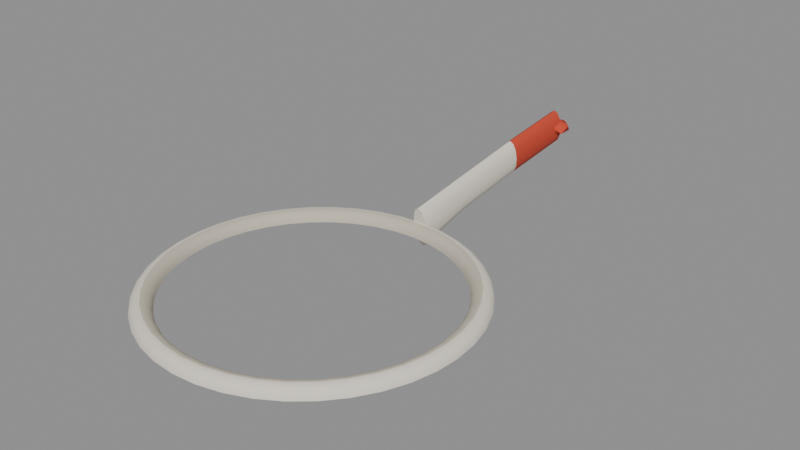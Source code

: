 # Source: poi.blend  (saved by Blender 5.1.30; exported with 4.5.12 LTS)
import bpy
from mathutils import Matrix  # noqa: F401  (used for matrix-valued properties, if any)

bpy.ops.wm.read_factory_settings(use_empty=True)
scene = bpy.context.scene
scene.name = 'Scene'

# ---- materials (node trees are filled in below, after node groups)
mat_poi_frame = bpy.data.materials.new('poi_frame')
mat_poi_frame.diffuse_color = (0.807, 0.7529, 0.6445, 1.0)
mat_poi_frame_shade = bpy.data.materials.new('poi_frame_shade')
mat_poi_frame_shade.diffuse_color = (0.5841, 0.5271, 0.4233, 1.0)
mat_poi_handle_red = bpy.data.materials.new('poi_handle_red')
mat_poi_handle_red.diffuse_color = (0.5841, 0.05613, 0.02519, 1.0)

# ---- material node trees
mat_poi_frame.use_nodes = True; mat_poi_frame.node_tree.nodes.clear()
_N = mat_poi_frame.node_tree.nodes; _L = mat_poi_frame.node_tree.links
n0 = _N.new('ShaderNodeBsdfPrincipled'); n0.name = 'Principled BSDF'; n0.location = (-200, 100)
n0.inputs[0].default_value = (0.807, 0.7529, 0.6445, 1.0)
n0.inputs[2].default_value = 0.9
n1 = _N.new('ShaderNodeOutputMaterial'); n1.name = 'Material Output'; n1.location = (200, 100)
_L.new(n0.outputs[0], n1.inputs[0])
n1.is_active_output = True
mat_poi_frame_shade.use_nodes = True; mat_poi_frame_shade.node_tree.nodes.clear()
_N = mat_poi_frame_shade.node_tree.nodes; _L = mat_poi_frame_shade.node_tree.links
n0 = _N.new('ShaderNodeBsdfPrincipled'); n0.name = 'Principled BSDF'; n0.location = (-200, 100)
n0.inputs[0].default_value = (0.5841, 0.5271, 0.4233, 1.0)
n0.inputs[2].default_value = 0.9
n1 = _N.new('ShaderNodeOutputMaterial'); n1.name = 'Material Output'; n1.location = (200, 100)
_L.new(n0.outputs[0], n1.inputs[0])
n1.is_active_output = True
mat_poi_handle_red.use_nodes = True; mat_poi_handle_red.node_tree.nodes.clear()
_N = mat_poi_handle_red.node_tree.nodes; _L = mat_poi_handle_red.node_tree.links
n0 = _N.new('ShaderNodeBsdfPrincipled'); n0.name = 'Principled BSDF'; n0.location = (-200, 100)
n0.inputs[0].default_value = (0.5841, 0.05613, 0.02519, 1.0)
n0.inputs[2].default_value = 0.9
n1 = _N.new('ShaderNodeOutputMaterial'); n1.name = 'Material Output'; n1.location = (200, 100)
_L.new(n0.outputs[0], n1.inputs[0])
n1.is_active_output = True

# ---- meshes
me_poi = bpy.data.meshes.new('poi')
me_poi.from_pydata([(0.053, 0.0, 0.0), (0.05235, 0.008291, 0.0), (0.05041, 0.01638, 0.0), (0.04722, 0.02406, 0.0), (0.04288, 0.03115, 0.0), (0.03748, 0.03748, 0.0), (0.03115, 0.04288, 0.0), (0.02406, 0.04722, 0.0), (0.01638, 0.05041, 0.0), (0.008291, 0.05235, 0.0), (3.245e-18, 0.053, 0.0), (-0.008291, 0.05235, 0.0), (-0.01638, 0.05041, 0.0), (-0.02406, 0.04722, 0.0), (-0.03115, 0.04288, 0.0), (-0.03748, 0.03748, 0.0), (-0.04288, 0.03115, 0.0), (-0.04722, 0.02406, 0.0), (-0.05041, 0.01638, 0.0), (-0.05235, 0.008291, 0.0), (-0.053, 6.491e-18, 0.0), (-0.05235, -0.008291, 0.0), (-0.05041, -0.01638, 0.0), (-0.04722, -0.02406, 0.0), (-0.04288, -0.03115, 0.0), (-0.03748, -0.03748, 0.0), (-0.03115, -0.04288, 0.0), (-0.02406, -0.04722, 0.0), (-0.01638, -0.05041, 0.0), (-0.008291, -0.05235, 0.0), (-9.736e-18, -0.053, 0.0), (0.008291, -0.05235, 0.0), (0.01638, -0.05041, 0.0), (0.02406, -0.04722, 0.0), (0.03115, -0.04288, 0.0), (0.03748, -0.03748, 0.0), (0.04288, -0.03115, 0.0), (0.04722, -0.02406, 0.0), (0.05041, -0.01638, 0.0), (0.05235, -0.008291, 0.0), (0.05273, 0.0, 0.001339), (0.05208, 0.008249, 0.001339), (0.05015, 0.0163, 0.001339), (0.04699, 0.02394, 0.001339), (0.04266, 0.031, 0.001339), (0.03729, 0.03729, 0.001339), (0.031, 0.04266, 0.001339), (0.02394, 0.04699, 0.001339), (0.0163, 0.05015, 0.001339), (0.008249, 0.05208, 0.001339), (3.229e-18, 0.05273, 0.001339), (-0.008249, 0.05208, 0.001339), (-0.0163, 0.05015, 0.001339), (-0.02394, 0.04699, 0.001339), (-0.031, 0.04266, 0.001339), (-0.03729, 0.03729, 0.001339), (-0.04266, 0.031, 0.001339), (-0.04699, 0.02394, 0.001339), (-0.05015, 0.0163, 0.001339), (-0.05208, 0.008249, 0.001339), (-0.05273, 6.458e-18, 0.001339), (-0.05208, -0.008249, 0.001339), (-0.05015, -0.0163, 0.001339), (-0.04699, -0.02394, 0.001339), (-0.04266, -0.031, 0.001339), (-0.03729, -0.03729, 0.001339), (-0.031, -0.04266, 0.001339), (-0.02394, -0.04699, 0.001339), (-0.0163, -0.05015, 0.001339), (-0.008249, -0.05208, 0.001339), (-9.687e-18, -0.05273, 0.001339), (0.008249, -0.05208, 0.001339), (0.0163, -0.05015, 0.001339), (0.02394, -0.04699, 0.001339), (0.031, -0.04266, 0.001339), (0.03729, -0.03729, 0.001339), (0.04266, -0.031, 0.001339), (0.04699, -0.02394, 0.001339), (0.05015, -0.0163, 0.001339), (0.05208, -0.008249, 0.001339), (0.05197, 0.0, 0.002475), (0.05133, 0.008131, 0.002475), (0.04943, 0.01606, 0.002475), (0.04631, 0.0236, 0.002475), (0.04205, 0.03055, 0.002475), (0.03675, 0.03675, 0.002475), (0.03055, 0.04205, 0.002475), (0.0236, 0.04631, 0.002475), (0.01606, 0.04943, 0.002475), (0.008131, 0.05133, 0.002475), (3.183e-18, 0.05197, 0.002475), (-0.008131, 0.05133, 0.002475), (-0.01606, 0.04943, 0.002475), (-0.0236, 0.04631, 0.002475), (-0.03055, 0.04205, 0.002475), (-0.03675, 0.03675, 0.002475), (-0.04205, 0.03055, 0.002475), (-0.04631, 0.0236, 0.002475), (-0.04943, 0.01606, 0.002475), (-0.05133, 0.008131, 0.002475), (-0.05197, 6.365e-18, 0.002475), (-0.05133, -0.008131, 0.002475), (-0.04943, -0.01606, 0.002475), (-0.04631, -0.0236, 0.002475), (-0.04205, -0.03055, 0.002475), (-0.03675, -0.03675, 0.002475), (-0.03055, -0.04205, 0.002475), (-0.0236, -0.04631, 0.002475), (-0.01606, -0.04943, 0.002475), (-0.008131, -0.05133, 0.002475), (-9.548e-18, -0.05197, 0.002475), (0.008131, -0.05133, 0.002475), (0.01606, -0.04943, 0.002475), (0.0236, -0.04631, 0.002475), (0.03055, -0.04205, 0.002475), (0.03675, -0.03675, 0.002475), (0.04205, -0.03055, 0.002475), (0.04631, -0.0236, 0.002475), (0.04943, -0.01606, 0.002475), (0.05133, -0.008131, 0.002475), (0.05084, 0.0, 0.003234), (0.05021, 0.007953, 0.003234), (0.04835, 0.01571, 0.003234), (0.0453, 0.02308, 0.003234), (0.04113, 0.02988, 0.003234), (0.03595, 0.03595, 0.003234), (0.02988, 0.04113, 0.003234), (0.02308, 0.0453, 0.003234), (0.01571, 0.04835, 0.003234), (0.007953, 0.05021, 0.003234), (3.113e-18, 0.05084, 0.003234), (-0.007953, 0.05021, 0.003234), (-0.01571, 0.04835, 0.003234), (-0.02308, 0.0453, 0.003234), (-0.02988, 0.04113, 0.003234), (-0.03595, 0.03595, 0.003234), (-0.04113, 0.02988, 0.003234), (-0.0453, 0.02308, 0.003234), (-0.04835, 0.01571, 0.003234), (-0.05021, 0.007953, 0.003234), (-0.05084, 6.226e-18, 0.003234), (-0.05021, -0.007953, 0.003234), (-0.04835, -0.01571, 0.003234), (-0.0453, -0.02308, 0.003234), (-0.04113, -0.02988, 0.003234), (-0.03595, -0.03595, 0.003234), (-0.02988, -0.04113, 0.003234), (-0.02308, -0.0453, 0.003234), (-0.01571, -0.04835, 0.003234), (-0.007953, -0.05021, 0.003234), (-9.339e-18, -0.05084, 0.003234), (0.007953, -0.05021, 0.003234), (0.01571, -0.04835, 0.003234), (0.02308, -0.0453, 0.003234), (0.02988, -0.04113, 0.003234), (0.03595, -0.03595, 0.003234), (0.04113, -0.02988, 0.003234), (0.0453, -0.02308, 0.003234), (0.04835, -0.01571, 0.003234), (0.05021, -0.007953, 0.003234), (0.0495, 0.0, 0.0035), (0.04889, 0.007744, 0.0035), (0.04708, 0.0153, 0.0035), (0.0441, 0.02247, 0.0035), (0.04005, 0.0291, 0.0035), (0.035, 0.035, 0.0035), (0.0291, 0.04005, 0.0035), (0.02247, 0.0441, 0.0035), (0.0153, 0.04708, 0.0035), (0.007744, 0.04889, 0.0035), (3.031e-18, 0.0495, 0.0035), (-0.007744, 0.04889, 0.0035), (-0.0153, 0.04708, 0.0035), (-0.02247, 0.0441, 0.0035), (-0.0291, 0.04005, 0.0035), (-0.035, 0.035, 0.0035), (-0.04005, 0.0291, 0.0035), (-0.0441, 0.02247, 0.0035), (-0.04708, 0.0153, 0.0035), (-0.04889, 0.007744, 0.0035), (-0.0495, 6.062e-18, 0.0035), (-0.04889, -0.007744, 0.0035), (-0.04708, -0.0153, 0.0035), (-0.0441, -0.02247, 0.0035), (-0.04005, -0.0291, 0.0035), (-0.035, -0.035, 0.0035), (-0.0291, -0.04005, 0.0035), (-0.02247, -0.0441, 0.0035), (-0.0153, -0.04708, 0.0035), (-0.007744, -0.04889, 0.0035), (-9.093e-18, -0.0495, 0.0035), (0.007744, -0.04889, 0.0035), (0.0153, -0.04708, 0.0035), (0.02247, -0.0441, 0.0035), (0.0291, -0.04005, 0.0035), (0.035, -0.035, 0.0035), (0.04005, -0.0291, 0.0035), (0.0441, -0.02247, 0.0035), (0.04708, -0.0153, 0.0035), (0.04889, -0.007744, 0.0035), (0.04816, 0.0, 0.003234), (0.04757, 0.007534, 0.003234), (0.0458, 0.01488, 0.003234), (0.04291, 0.02186, 0.003234), (0.03896, 0.02831, 0.003234), (0.03405, 0.03405, 0.003234), (0.02831, 0.03896, 0.003234), (0.02186, 0.04291, 0.003234), (0.01488, 0.0458, 0.003234), (0.007534, 0.04757, 0.003234), (2.949e-18, 0.04816, 0.003234), (-0.007534, 0.04757, 0.003234), (-0.01488, 0.0458, 0.003234), (-0.02186, 0.04291, 0.003234), (-0.02831, 0.03896, 0.003234), (-0.03405, 0.03405, 0.003234), (-0.03896, 0.02831, 0.003234), (-0.04291, 0.02186, 0.003234), (-0.0458, 0.01488, 0.003234), (-0.04757, 0.007534, 0.003234), (-0.04816, 5.898e-18, 0.003234), (-0.04757, -0.007534, 0.003234), (-0.0458, -0.01488, 0.003234), (-0.04291, -0.02186, 0.003234), (-0.03896, -0.02831, 0.003234), (-0.03405, -0.03405, 0.003234), (-0.02831, -0.03896, 0.003234), (-0.02186, -0.04291, 0.003234), (-0.01488, -0.0458, 0.003234), (-0.007534, -0.04757, 0.003234), (-8.847e-18, -0.04816, 0.003234), (0.007534, -0.04757, 0.003234), (0.01488, -0.0458, 0.003234), (0.02186, -0.04291, 0.003234), (0.02831, -0.03896, 0.003234), (0.03405, -0.03405, 0.003234), (0.03896, -0.02831, 0.003234), (0.04291, -0.02186, 0.003234), (0.0458, -0.01488, 0.003234), (0.04757, -0.007534, 0.003234), (0.04703, 0.0, 0.002475), (0.04645, 0.007356, 0.002475), (0.04472, 0.01453, 0.002475), (0.0419, 0.02135, 0.002475), (0.03804, 0.02764, 0.002475), (0.03325, 0.03325, 0.002475), (0.02764, 0.03804, 0.002475), (0.02135, 0.0419, 0.002475), (0.01453, 0.04472, 0.002475), (0.007356, 0.04645, 0.002475), (2.879e-18, 0.04703, 0.002475), (-0.007356, 0.04645, 0.002475), (-0.01453, 0.04472, 0.002475), (-0.02135, 0.0419, 0.002475), (-0.02764, 0.03804, 0.002475), (-0.03325, 0.03325, 0.002475), (-0.03804, 0.02764, 0.002475), (-0.0419, 0.02135, 0.002475), (-0.04472, 0.01453, 0.002475), (-0.04645, 0.007356, 0.002475), (-0.04703, 5.759e-18, 0.002475), (-0.04645, -0.007356, 0.002475), (-0.04472, -0.01453, 0.002475), (-0.0419, -0.02135, 0.002475), (-0.03804, -0.02764, 0.002475), (-0.03325, -0.03325, 0.002475), (-0.02764, -0.03804, 0.002475), (-0.02135, -0.0419, 0.002475), (-0.01453, -0.04472, 0.002475), (-0.007356, -0.04645, 0.002475), (-8.638e-18, -0.04703, 0.002475), (0.007356, -0.04645, 0.002475), (0.01453, -0.04472, 0.002475), (0.02135, -0.0419, 0.002475), (0.02764, -0.03804, 0.002475), (0.03325, -0.03325, 0.002475), (0.03804, -0.02764, 0.002475), (0.0419, -0.02135, 0.002475), (0.04472, -0.01453, 0.002475), (0.04645, -0.007356, 0.002475), (0.04627, 0.0, 0.001339), (0.0457, 0.007238, 0.001339), (0.044, 0.0143, 0.001339), (0.04122, 0.021, 0.001339), (0.03743, 0.02719, 0.001339), (0.03272, 0.03272, 0.001339), (0.02719, 0.03743, 0.001339), (0.021, 0.04122, 0.001339), (0.0143, 0.044, 0.001339), (0.007238, 0.0457, 0.001339), (2.833e-18, 0.04627, 0.001339), (-0.007238, 0.0457, 0.001339), (-0.0143, 0.044, 0.001339), (-0.021, 0.04122, 0.001339), (-0.02719, 0.03743, 0.001339), (-0.03272, 0.03272, 0.001339), (-0.03743, 0.02719, 0.001339), (-0.04122, 0.021, 0.001339), (-0.044, 0.0143, 0.001339), (-0.0457, 0.007238, 0.001339), (-0.04627, 5.666e-18, 0.001339), (-0.0457, -0.007238, 0.001339), (-0.044, -0.0143, 0.001339), (-0.04122, -0.021, 0.001339), (-0.03743, -0.02719, 0.001339), (-0.03272, -0.03272, 0.001339), (-0.02719, -0.03743, 0.001339), (-0.021, -0.04122, 0.001339), (-0.0143, -0.044, 0.001339), (-0.007238, -0.0457, 0.001339), (-8.499e-18, -0.04627, 0.001339), (0.007238, -0.0457, 0.001339), (0.0143, -0.044, 0.001339), (0.021, -0.04122, 0.001339), (0.02719, -0.03743, 0.001339), (0.03272, -0.03272, 0.001339), (0.03743, -0.02719, 0.001339), (0.04122, -0.021, 0.001339), (0.044, -0.0143, 0.001339), (0.0457, -0.007238, 0.001339), (0.04543, 0.007196, 4.286e-19), (0.04375, 0.01421, 4.286e-19), (0.04099, 0.02088, 4.286e-19), (0.03253, 0.03253, 4.286e-19), (0.02088, 0.04099, 4.286e-19), (0.01421, 0.04375, 4.286e-19), (0.007196, 0.04543, 4.286e-19), (-0.007196, 0.04543, 4.286e-19), (-0.01421, 0.04375, 4.286e-19), (-0.02088, 0.04099, 4.286e-19), (-0.04099, 0.02088, 4.286e-19), (-0.04375, 0.01421, 4.286e-19), (-0.04543, 0.007196, 4.286e-19), (-0.04543, -0.007196, 4.286e-19), (-0.04375, -0.01421, 4.286e-19), (-0.04099, -0.02088, 4.286e-19), (-0.02088, -0.04099, 4.286e-19), (-0.01421, -0.04375, 4.286e-19), (-0.007196, -0.04543, 4.286e-19), (0.007196, -0.04543, 4.286e-19), (0.01421, -0.04375, 4.286e-19), (0.02088, -0.04099, 4.286e-19), (0.04099, -0.02088, 4.286e-19), (0.04375, -0.01421, 4.286e-19), (0.04543, -0.007196, 4.286e-19), (0.046, 0.0, 0.0), (0.03721, 0.02704, 0.0), (0.02704, 0.03721, 0.0), (2.817e-18, 0.046, 0.0), (-0.02704, 0.03721, 0.0), (-0.03253, 0.03253, 0.0), (-0.03721, 0.02704, 0.0), (-0.046, 5.633e-18, 0.0), (-0.03721, -0.02704, 0.0), (-0.03253, -0.03253, 0.0), (-0.02704, -0.03721, 0.0), (-8.45e-18, -0.046, 0.0), (0.02704, -0.03721, 0.0), (0.03253, -0.03253, 0.0), (0.03721, -0.02704, 0.0), (0.0, 0.04853, 0.009354), (0.0013, 0.04873, 0.008369), (0.002252, 0.04926, 0.005677), (0.0026, 0.05, 0.002), (0.002252, 0.05074, -0.001677), (0.0013, 0.05127, -0.004369), (3.184e-19, 0.05147, -0.005354), (-0.0013, 0.05127, -0.004369), (-0.002252, 0.05074, -0.001677), (-0.0026, 0.05, 0.002), (-0.002252, 0.04926, 0.005677), (-0.0013, 0.04873, 0.008369), (0.0, 0.06902, 0.01212), (0.0013, 0.06915, 0.0113), (0.002252, 0.06951, 0.009061), (0.0026, 0.07, 0.006), (0.002252, 0.07049, 0.002939), (0.0013, 0.07085, 0.0006981), (3.184e-19, 0.07098, -0.0001221), (-0.0013, 0.07085, 0.0006981), (-0.002252, 0.07049, 0.002939), (-0.0026, 0.07, 0.006), (-0.002252, 0.06951, 0.009061), (-0.0013, 0.06915, 0.0113), (0.0, 0.09926, 0.01616), (0.0013, 0.09936, 0.01533), (0.002252, 0.09963, 0.01308), (0.0026, 0.1, 0.01), (0.002252, 0.1004, 0.006922), (0.0013, 0.1006, 0.004669), (3.184e-19, 0.1007, 0.003845), (-0.0013, 0.1006, 0.004669), (-0.002252, 0.1004, 0.006922), (-0.0026, 0.1, 0.01), (-0.002252, 0.09963, 0.01308), (-0.0013, 0.09936, 0.01533), (0.0, 0.1273, 0.01916), (0.0013, 0.1274, 0.01834), (0.002252, 0.1277, 0.01608), (0.0026, 0.128, 0.013), (0.002252, 0.1283, 0.009918), (0.0013, 0.1286, 0.007661), (3.184e-19, 0.1287, 0.006835), (-0.0013, 0.1286, 0.007661), (-0.002252, 0.1283, 0.009918), (-0.0026, 0.128, 0.013), (-0.002252, 0.1277, 0.01608), (-0.0013, 0.1274, 0.01834), (0.0, 0.128, 0.0102), (0.004631, 0.1254, 0.01175), (-0.001769, 0.1237, 0.01175), (-0.005724, 0.128, 0.01175), (-0.001769, 0.1323, 0.01175), (0.004631, 0.1306, 0.01175), (0.001769, 0.1237, 0.01425), (-0.004631, 0.1254, 0.01425), (-0.004631, 0.1306, 0.01425), (0.001769, 0.1323, 0.01425), (0.005724, 0.128, 0.01425), (0.0, 0.128, 0.0158)], [], [(0, 1, 41, 40), (1, 2, 42, 41), (2, 3, 43, 42), (3, 4, 44, 43), (4, 5, 45, 44), (5, 6, 46, 45), (6, 7, 47, 46), (7, 8, 48, 47), (8, 9, 49, 48), (9, 10, 50, 49), (10, 11, 51, 50), (11, 12, 52, 51), (12, 13, 53, 52), (13, 14, 54, 53), (14, 15, 55, 54), (15, 16, 56, 55), (16, 17, 57, 56), (17, 18, 58, 57), (18, 19, 59, 58), (19, 20, 60, 59), (20, 21, 61, 60), (21, 22, 62, 61), (22, 23, 63, 62), (23, 24, 64, 63), (24, 25, 65, 64), (25, 26, 66, 65), (26, 27, 67, 66), (27, 28, 68, 67), (28, 29, 69, 68), (29, 30, 70, 69), (30, 31, 71, 70), (31, 32, 72, 71), (32, 33, 73, 72), (33, 34, 74, 73), (34, 35, 75, 74), (35, 36, 76, 75), (36, 37, 77, 76), (37, 38, 78, 77), (38, 39, 79, 78), (39, 0, 40, 79), (40, 41, 81, 80), (41, 42, 82, 81), (42, 43, 83, 82), (43, 44, 84, 83), (44, 45, 85, 84), (45, 46, 86, 85), (46, 47, 87, 86), (47, 48, 88, 87), (48, 49, 89, 88), (49, 50, 90, 89), (50, 51, 91, 90), (51, 52, 92, 91), (52, 53, 93, 92), (53, 54, 94, 93), (54, 55, 95, 94), (55, 56, 96, 95), (56, 57, 97, 96), (57, 58, 98, 97), (58, 59, 99, 98), (59, 60, 100, 99), (60, 61, 101, 100), (61, 62, 102, 101), (62, 63, 103, 102), (63, 64, 104, 103), (64, 65, 105, 104), (65, 66, 106, 105), (66, 67, 107, 106), (67, 68, 108, 107), (68, 69, 109, 108), (69, 70, 110, 109), (70, 71, 111, 110), (71, 72, 112, 111), (72, 73, 113, 112), (73, 74, 114, 113), (74, 75, 115, 114), (75, 76, 116, 115), (76, 77, 117, 116), (77, 78, 118, 117), (78, 79, 119, 118), (79, 40, 80, 119), (80, 81, 121, 120), (81, 82, 122, 121), (82, 83, 123, 122), (83, 84, 124, 123), (84, 85, 125, 124), (85, 86, 126, 125), (86, 87, 127, 126), (87, 88, 128, 127), (88, 89, 129, 128), (89, 90, 130, 129), (90, 91, 131, 130), (91, 92, 132, 131), (92, 93, 133, 132), (93, 94, 134, 133), (94, 95, 135, 134), (95, 96, 136, 135), (96, 97, 137, 136), (97, 98, 138, 137), (98, 99, 139, 138), (99, 100, 140, 139), (100, 101, 141, 140), (101, 102, 142, 141), (102, 103, 143, 142), (103, 104, 144, 143), (104, 105, 145, 144), (105, 106, 146, 145), (106, 107, 147, 146), (107, 108, 148, 147), (108, 109, 149, 148), (109, 110, 150, 149), (110, 111, 151, 150), (111, 112, 152, 151), (112, 113, 153, 152), (113, 114, 154, 153), (114, 115, 155, 154), (115, 116, 156, 155), (116, 117, 157, 156), (117, 118, 158, 157), (118, 119, 159, 158), (119, 80, 120, 159), (120, 121, 161, 160), (121, 122, 162, 161), (122, 123, 163, 162), (123, 124, 164, 163), (124, 125, 165, 164), (125, 126, 166, 165), (126, 127, 167, 166), (127, 128, 168, 167), (128, 129, 169, 168), (129, 130, 170, 169), (130, 131, 171, 170), (131, 132, 172, 171), (132, 133, 173, 172), (133, 134, 174, 173), (134, 135, 175, 174), (135, 136, 176, 175), (136, 137, 177, 176), (137, 138, 178, 177), (138, 139, 179, 178), (139, 140, 180, 179), (140, 141, 181, 180), (141, 142, 182, 181), (142, 143, 183, 182), (143, 144, 184, 183), (144, 145, 185, 184), (145, 146, 186, 185), (146, 147, 187, 186), (147, 148, 188, 187), (148, 149, 189, 188), (149, 150, 190, 189), (150, 151, 191, 190), (151, 152, 192, 191), (152, 153, 193, 192), (153, 154, 194, 193), (154, 155, 195, 194), (155, 156, 196, 195), (156, 157, 197, 196), (157, 158, 198, 197), (158, 159, 199, 198), (159, 120, 160, 199), (160, 161, 201, 200), (161, 162, 202, 201), (162, 163, 203, 202), (163, 164, 204, 203), (164, 165, 205, 204), (165, 166, 206, 205), (166, 167, 207, 206), (167, 168, 208, 207), (168, 169, 209, 208), (169, 170, 210, 209), (170, 171, 211, 210), (171, 172, 212, 211), (172, 173, 213, 212), (173, 174, 214, 213), (174, 175, 215, 214), (175, 176, 216, 215), (176, 177, 217, 216), (177, 178, 218, 217), (178, 179, 219, 218), (179, 180, 220, 219), (180, 181, 221, 220), (181, 182, 222, 221), (182, 183, 223, 222), (183, 184, 224, 223), (184, 185, 225, 224), (185, 186, 226, 225), (186, 187, 227, 226), (187, 188, 228, 227), (188, 189, 229, 228), (189, 190, 230, 229), (190, 191, 231, 230), (191, 192, 232, 231), (192, 193, 233, 232), (193, 194, 234, 233), (194, 195, 235, 234), (195, 196, 236, 235), (196, 197, 237, 236), (197, 198, 238, 237), (198, 199, 239, 238), (199, 160, 200, 239), (200, 201, 241, 240), (201, 202, 242, 241), (202, 203, 243, 242), (203, 204, 244, 243), (204, 205, 245, 244), (205, 206, 246, 245), (206, 207, 247, 246), (207, 208, 248, 247), (208, 209, 249, 248), (209, 210, 250, 249), (210, 211, 251, 250), (211, 212, 252, 251), (212, 213, 253, 252), (213, 214, 254, 253), (214, 215, 255, 254), (215, 216, 256, 255), (216, 217, 257, 256), (217, 218, 258, 257), (218, 219, 259, 258), (219, 220, 260, 259), (220, 221, 261, 260), (221, 222, 262, 261), (222, 223, 263, 262), (223, 224, 264, 263), (224, 225, 265, 264), (225, 226, 266, 265), (226, 227, 267, 266), (227, 228, 268, 267), (228, 229, 269, 268), (229, 230, 270, 269), (230, 231, 271, 270), (231, 232, 272, 271), (232, 233, 273, 272), (233, 234, 274, 273), (234, 235, 275, 274), (235, 236, 276, 275), (236, 237, 277, 276), (237, 238, 278, 277), (238, 239, 279, 278), (239, 200, 240, 279), (240, 241, 281, 280), (241, 242, 282, 281), (242, 243, 283, 282), (243, 244, 284, 283), (244, 245, 285, 284), (245, 246, 286, 285), (246, 247, 287, 286), (247, 248, 288, 287), (248, 249, 289, 288), (249, 250, 290, 289), (250, 251, 291, 290), (251, 252, 292, 291), (252, 253, 293, 292), (253, 254, 294, 293), (254, 255, 295, 294), (255, 256, 296, 295), (256, 257, 297, 296), (257, 258, 298, 297), (258, 259, 299, 298), (259, 260, 300, 299), (260, 261, 301, 300), (261, 262, 302, 301), (262, 263, 303, 302), (263, 264, 304, 303), (264, 265, 305, 304), (265, 266, 306, 305), (266, 267, 307, 306), (267, 268, 308, 307), (268, 269, 309, 308), (269, 270, 310, 309), (270, 271, 311, 310), (271, 272, 312, 311), (272, 273, 313, 312), (273, 274, 314, 313), (274, 275, 315, 314), (275, 276, 316, 315), (276, 277, 317, 316), (277, 278, 318, 317), (278, 279, 319, 318), (279, 240, 280, 319), (280, 281, 320, 345), (281, 282, 321, 320), (282, 283, 322, 321), (283, 284, 346, 322), (284, 285, 323, 346), (285, 286, 347, 323), (286, 287, 324, 347), (287, 288, 325, 324), (288, 289, 326, 325), (289, 290, 348, 326), (290, 291, 327, 348), (291, 292, 328, 327), (292, 293, 329, 328), (293, 294, 349, 329), (294, 295, 350, 349), (295, 296, 351, 350), (296, 297, 330, 351), (297, 298, 331, 330), (298, 299, 332, 331), (299, 300, 352, 332), (300, 301, 333, 352), (301, 302, 334, 333), (302, 303, 335, 334), (303, 304, 353, 335), (304, 305, 354, 353), (305, 306, 355, 354), (306, 307, 336, 355), (307, 308, 337, 336), (308, 309, 338, 337), (309, 310, 356, 338), (310, 311, 339, 356), (311, 312, 340, 339), (312, 313, 341, 340), (313, 314, 357, 341), (314, 315, 358, 357), (315, 316, 359, 358), (316, 317, 342, 359), (317, 318, 343, 342), (318, 319, 344, 343), (319, 280, 345, 344), (345, 320, 1, 0), (320, 321, 2, 1), (321, 322, 3, 2), (322, 346, 4, 3), (346, 323, 5, 4), (323, 347, 6, 5), (347, 324, 7, 6), (324, 325, 8, 7), (325, 326, 9, 8), (326, 348, 10, 9), (348, 327, 11, 10), (327, 328, 12, 11), (328, 329, 13, 12), (329, 349, 14, 13), (349, 350, 15, 14), (350, 351, 16, 15), (351, 330, 17, 16), (330, 331, 18, 17), (331, 332, 19, 18), (332, 352, 20, 19), (352, 333, 21, 20), (333, 334, 22, 21), (334, 335, 23, 22), (335, 353, 24, 23), (353, 354, 25, 24), (354, 355, 26, 25), (355, 336, 27, 26), (336, 337, 28, 27), (337, 338, 29, 28), (338, 356, 30, 29), (356, 339, 31, 30), (339, 340, 32, 31), (340, 341, 33, 32), (341, 357, 34, 33), (357, 358, 35, 34), (358, 359, 36, 35), (359, 342, 37, 36), (342, 343, 38, 37), (343, 344, 39, 38), (344, 345, 0, 39), (360, 361, 373, 372), (361, 362, 374, 373), (362, 363, 375, 374), (363, 364, 376, 375), (364, 365, 377, 376), (365, 366, 378, 377), (366, 367, 379, 378), (367, 368, 380, 379), (368, 369, 381, 380), (369, 370, 382, 381), (370, 371, 383, 382), (371, 360, 372, 383), (372, 373, 385, 384), (373, 374, 386, 385), (374, 375, 387, 386), (375, 376, 388, 387), (376, 377, 389, 388), (377, 378, 390, 389), (378, 379, 391, 390), (379, 380, 392, 391), (380, 381, 393, 392), (381, 382, 394, 393), (382, 383, 395, 394), (383, 372, 384, 395), (384, 385, 397, 396), (385, 386, 398, 397), (386, 387, 399, 398), (387, 388, 400, 399), (388, 389, 401, 400), (389, 390, 402, 401), (390, 391, 403, 402), (391, 392, 404, 403), (392, 393, 405, 404), (393, 394, 406, 405), (394, 395, 407, 406), (395, 384, 396, 407), (360, 371, 370, 369, 368, 367, 366, 365, 364, 363, 362, 361), (407, 396, 397, 398, 399, 400, 401, 402, 403, 404, 405, 406), (408, 409, 410), (409, 408, 413), (408, 410, 411), (408, 411, 412), (408, 412, 413), (409, 413, 418), (410, 409, 414), (411, 410, 415), (412, 411, 416), (413, 412, 417), (409, 418, 414), (410, 414, 415), (411, 415, 416), (412, 416, 417), (413, 417, 418), (414, 418, 419), (415, 414, 419), (416, 415, 419), (417, 416, 419), (418, 417, 419)])
me_poi.polygons.foreach_set('use_smooth', [True] * 418)
me_poi.polygons.foreach_set('material_index', [0, 0, 0, 0, 0, 0, 0, 0, 0, 0, 0, 0, 0, 0, 0, 0, 0, 0, 0, 0, 0, 0, 0, 0, 0, 0, 0, 0, 0, 0, 0, 0, 0, 0, 0, 0, 0, 0, 0, 0, 0, 0, 0, 0, 0, 0, 0, 0, 0, 0, 0, 0, 0, 0, 0, 0, 0, 0, 0, 0, 0, 0, 0, 0, 0, 0, 0, 0, 0, 0, 0, 0, 0, 0, 0, 0, 0, 0, 0, 0, 0, 0, 0, 0, 0, 0, 0, 0, 0, 0, 0, 0, 0, 0, 0, 0, 0, 0, 0, 0, 0, 0, 0, 0, 0, 0, 0, 0, 0, 0, 0, 0, 0, 0, 0, 0, 0, 0, 0, 0, 0, 0, 0, 0, 0, 0, 0, 0, 0, 0, 0, 0, 0, 0, 0, 0, 0, 0, 0, 0, 0, 0, 0, 0, 0, 0, 0, 0, 0, 0, 0, 0, 0, 0, 0, 0, 0, 0, 0, 0, 1, 1, 1, 1, 1, 1, 1, 1, 1, 1, 1, 1, 1, 1, 1, 1, 1, 1, 1, 1, 1, 1, 1, 1, 1, 1, 1, 1, 1, 1, 1, 1, 1, 1, 1, 1, 1, 1, 1, 1, 1, 1, 1, 1, 1, 1, 1, 1, 1, 1, 1, 1, 1, 1, 1, 1, 1, 1, 1, 1, 1, 1, 1, 1, 1, 1, 1, 1, 1, 1, 1, 1, 1, 1, 1, 1, 1, 1, 1, 1, 1, 1, 1, 1, 1, 1, 1, 1, 1, 1, 1, 1, 1, 1, 1, 1, 1, 1, 1, 1, 1, 1, 1, 1, 1, 1, 1, 1, 1, 1, 1, 1, 1, 1, 1, 1, 1, 1, 1, 1, 1, 1, 1, 1, 1, 1, 1, 1, 1, 1, 1, 1, 1, 1, 1, 1, 1, 1, 1, 1, 1, 1, 1, 1, 1, 1, 1, 1, 1, 1, 1, 1, 1, 1, 1, 1, 1, 1, 1, 1, 1, 1, 1, 1, 1, 1, 1, 1, 1, 1, 1, 1, 1, 1, 1, 1, 1, 1, 1, 1, 1, 1, 1, 1, 1, 1, 1, 1, 1, 1, 1, 1, 1, 1, 1, 1, 1, 1, 1, 1, 0, 0, 0, 0, 0, 0, 0, 0, 0, 0, 0, 0, 0, 0, 0, 0, 0, 0, 0, 0, 0, 0, 0, 0, 2, 2, 2, 2, 2, 2, 2, 2, 2, 2, 2, 2, 0, 0, 2, 2, 2, 2, 2, 2, 2, 2, 2, 2, 2, 2, 2, 2, 2, 2, 2, 2, 2, 2])
_k = set([(0, 1), (0, 39), (1, 2), (2, 3), (3, 4), (4, 5), (5, 6), (6, 7), (7, 8), (8, 9), (9, 10), (10, 11), (11, 12), (12, 13), (13, 14), (14, 15), (15, 16), (16, 17), (17, 18), (18, 19), (19, 20), (20, 21), (21, 22), (22, 23), (23, 24), (24, 25), (25, 26), (26, 27), (27, 28), (28, 29), (29, 30), (30, 31), (31, 32), (32, 33), (33, 34), (34, 35), (35, 36), (36, 37), (37, 38), (38, 39), (320, 321), (320, 345), (321, 322), (322, 346), (323, 346), (323, 347), (324, 325), (324, 347), (325, 326), (326, 348), (327, 328), (327, 348), (328, 329), (329, 349), (330, 331), (330, 351), (331, 332), (332, 352), (333, 334), (333, 352), (334, 335), (335, 353), (336, 337), (336, 355), (337, 338), (338, 356), (339, 340), (339, 356), (340, 341), (341, 357), (342, 343), (342, 359), (343, 344), (344, 345), (349, 350), (350, 351), (353, 354), (354, 355), (357, 358), (358, 359), (360, 361), (360, 371), (360, 372), (361, 362), (362, 363), (363, 364), (364, 365), (365, 366), (366, 367), (366, 378), (367, 368), (368, 369), (369, 370), (370, 371), (372, 384), (378, 390), (384, 396), (390, 402), (396, 397), (396, 407), (397, 398), (398, 399), (399, 400), (400, 401), (401, 402), (402, 403), (403, 404), (404, 405), (405, 406), (406, 407), (409, 414), (409, 418), (410, 415), (411, 415), (411, 416), (412, 416), (413, 417), (413, 418)])
me_poi.attributes.new('sharp_edge', 'BOOLEAN', 'EDGE').data.foreach_set('value', [ (min(e.vertices), max(e.vertices)) in _k for e in me_poi.edges])
me_poi.materials.append(mat_poi_frame)
me_poi.materials.append(mat_poi_frame_shade)
me_poi.materials.append(mat_poi_handle_red)
me_poi.update()

# ---- objects
ob_poi = bpy.data.objects.new('poi', me_poi)

# ---- transforms, parenting, visibility, modifiers, constraints
ob_poi.location = (0.0, 0.0, 0.0)

# ---- collection membership
scene.collection.objects.link(ob_poi)

# ---- scene / render settings (as saved in the file)
scene.frame_start = 1; scene.frame_end = 250; scene.frame_set(1)
scene.render.engine = 'BLENDER_EEVEE_NEXT'
scene.render.bake_bias = 0.0
scene.render.bake_samples = 0
scene.cycles.sampling_pattern = 'TABULATED_SOBOL'
scene.eevee.use_volume_custom_range = False
bpy.context.view_layer.update()

# ---- added for rendering (the .blend has no active camera and no usable light): camera, sun + grey world if the file has none
cam_auto = bpy.data.cameras.new('AutoCamera')
cam_auto.lens = 50.0
cam_auto.sensor_width = 36.0
cam_auto.clip_end = 1000.0
ob_auto_camera = bpy.data.objects.new('AutoCamera', cam_auto)
scene.collection.objects.link(ob_auto_camera)
ob_auto_camera.location = (0.198775, -0.198903, 0.165925)
ob_auto_camera.rotation_euler = (1.09748, -7.21219e-08, 0.694738)
scene.camera = ob_auto_camera
light_auto_sun = bpy.data.lights.new('AutoSun', 'SUN')
light_auto_sun.energy = 3.0
light_auto_sun.angle = 0.0523599
ob_auto_sun = bpy.data.objects.new('AutoSun', light_auto_sun)
scene.collection.objects.link(ob_auto_sun)
ob_auto_sun.rotation_euler = (0.872665, 0.174533, 0.523599)
if scene.world is None:
    world_auto = bpy.data.worlds.new('AutoWorld')
    world_auto.color = (0.3, 0.3, 0.3)
    scene.world = world_auto
bpy.context.view_layer.update()
